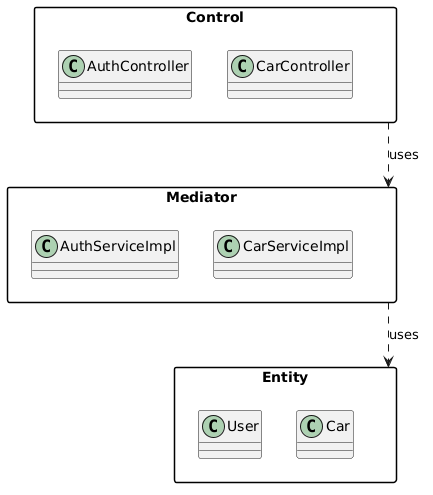

The diagram above was rendered by PlantUML. Its source (embedded in the PNG):
@startuml
skinparam packageStyle rectangle
package "Control" {
  class AuthController
  class CarController
}
package "Mediator" {
  class AuthServiceImpl
  class CarServiceImpl
}
package "Entity" {
  class User
  class Car
}
Control ..> Mediator : uses
Mediator ..> Entity : uses
@enduml